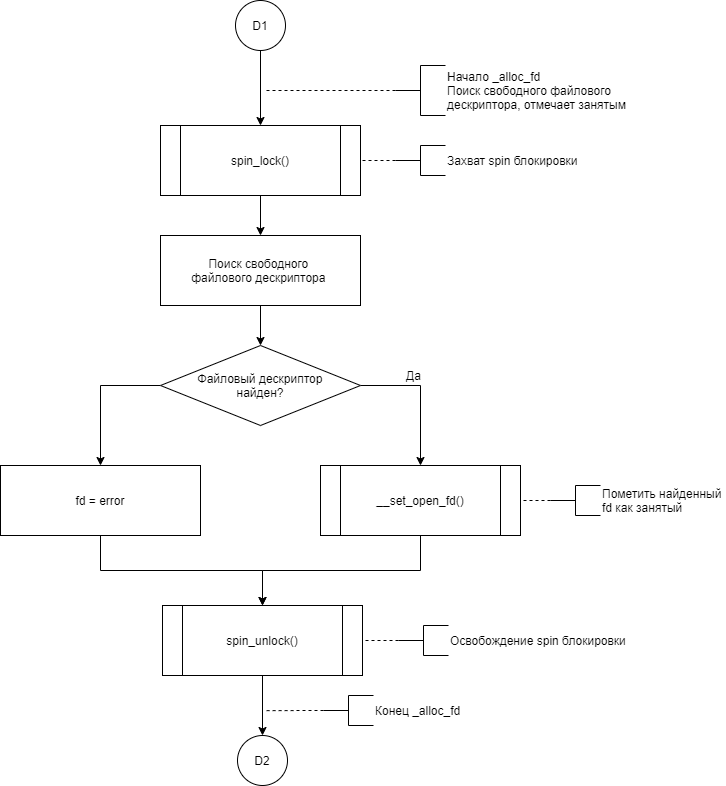

The diagram above was exported from draw.io. Its source (the exported page's mxGraphModel, read from the mxfile embedded in the PNG):
<mxGraphModel dx="1408" dy="-2699" grid="1" gridSize="10" guides="1" tooltips="1" connect="1" arrows="1" fold="1" page="1" pageScale="1" pageWidth="827" pageHeight="1169" math="0" shadow="0">
  <root>
    <mxCell id="Pig4IK3LEPLJvFFoQrvd-0" />
    <mxCell id="Pig4IK3LEPLJvFFoQrvd-1" parent="Pig4IK3LEPLJvFFoQrvd-0" />
    <mxCell id="Pig4IK3LEPLJvFFoQrvd-2" style="edgeStyle=orthogonalEdgeStyle;rounded=0;orthogonalLoop=1;jettySize=auto;html=1;exitX=0.5;exitY=1;exitDx=0;exitDy=0;exitPerimeter=0;entryX=0.5;entryY=0;entryDx=0;entryDy=0;endArrow=classic;endFill=1;" edge="1" parent="Pig4IK3LEPLJvFFoQrvd-1" source="Pig4IK3LEPLJvFFoQrvd-25" target="Pig4IK3LEPLJvFFoQrvd-4">
      <mxGeometry relative="1" as="geometry">
        <mxPoint x="340" y="3710" as="sourcePoint" />
      </mxGeometry>
    </mxCell>
    <mxCell id="Pig4IK3LEPLJvFFoQrvd-3" style="edgeStyle=orthogonalEdgeStyle;rounded=0;orthogonalLoop=1;jettySize=auto;html=1;exitX=0.5;exitY=1;exitDx=0;exitDy=0;entryX=0.5;entryY=0;entryDx=0;entryDy=0;endArrow=classic;endFill=1;" edge="1" parent="Pig4IK3LEPLJvFFoQrvd-1" source="Pig4IK3LEPLJvFFoQrvd-4" target="Pig4IK3LEPLJvFFoQrvd-6">
      <mxGeometry relative="1" as="geometry" />
    </mxCell>
    <mxCell id="Pig4IK3LEPLJvFFoQrvd-4" value="spin_lock()" style="shape=process;whiteSpace=wrap;html=1;backgroundOutline=1;" vertex="1" parent="Pig4IK3LEPLJvFFoQrvd-1">
      <mxGeometry x="240" y="3750" width="200" height="70" as="geometry" />
    </mxCell>
    <mxCell id="Pig4IK3LEPLJvFFoQrvd-5" style="edgeStyle=orthogonalEdgeStyle;rounded=0;orthogonalLoop=1;jettySize=auto;html=1;exitX=0.5;exitY=1;exitDx=0;exitDy=0;entryX=0.5;entryY=0;entryDx=0;entryDy=0;endArrow=classic;endFill=1;" edge="1" parent="Pig4IK3LEPLJvFFoQrvd-1" source="Pig4IK3LEPLJvFFoQrvd-6" target="Pig4IK3LEPLJvFFoQrvd-9">
      <mxGeometry relative="1" as="geometry" />
    </mxCell>
    <mxCell id="Pig4IK3LEPLJvFFoQrvd-6" value="Поиск свободного &lt;br&gt;файлового дескриптора&amp;nbsp;" style="rounded=0;whiteSpace=wrap;html=1;strokeWidth=1;" vertex="1" parent="Pig4IK3LEPLJvFFoQrvd-1">
      <mxGeometry x="240" y="3860" width="200" height="70" as="geometry" />
    </mxCell>
    <mxCell id="Pig4IK3LEPLJvFFoQrvd-7" style="edgeStyle=orthogonalEdgeStyle;rounded=0;orthogonalLoop=1;jettySize=auto;html=1;exitX=1;exitY=0.5;exitDx=0;exitDy=0;entryX=0.5;entryY=0;entryDx=0;entryDy=0;endArrow=classic;endFill=1;" edge="1" parent="Pig4IK3LEPLJvFFoQrvd-1" source="Pig4IK3LEPLJvFFoQrvd-9" target="Pig4IK3LEPLJvFFoQrvd-11">
      <mxGeometry relative="1" as="geometry" />
    </mxCell>
    <mxCell id="Pig4IK3LEPLJvFFoQrvd-8" style="edgeStyle=orthogonalEdgeStyle;rounded=0;orthogonalLoop=1;jettySize=auto;html=1;exitX=0;exitY=0.5;exitDx=0;exitDy=0;entryX=0.5;entryY=0;entryDx=0;entryDy=0;endArrow=classic;endFill=1;" edge="1" parent="Pig4IK3LEPLJvFFoQrvd-1" source="Pig4IK3LEPLJvFFoQrvd-9" target="Pig4IK3LEPLJvFFoQrvd-16">
      <mxGeometry relative="1" as="geometry" />
    </mxCell>
    <mxCell id="Pig4IK3LEPLJvFFoQrvd-9" value="Файловый дескриптор&lt;br&gt;найден?" style="rhombus;whiteSpace=wrap;html=1;strokeWidth=1;" vertex="1" parent="Pig4IK3LEPLJvFFoQrvd-1">
      <mxGeometry x="240" y="3970" width="200" height="80" as="geometry" />
    </mxCell>
    <mxCell id="Pig4IK3LEPLJvFFoQrvd-10" style="edgeStyle=orthogonalEdgeStyle;rounded=0;orthogonalLoop=1;jettySize=auto;html=1;exitX=0.5;exitY=1;exitDx=0;exitDy=0;entryX=0.5;entryY=0;entryDx=0;entryDy=0;endArrow=classic;endFill=1;" edge="1" parent="Pig4IK3LEPLJvFFoQrvd-1" source="Pig4IK3LEPLJvFFoQrvd-11" target="Pig4IK3LEPLJvFFoQrvd-14">
      <mxGeometry relative="1" as="geometry">
        <mxPoint x="500" y="4210" as="targetPoint" />
      </mxGeometry>
    </mxCell>
    <mxCell id="Pig4IK3LEPLJvFFoQrvd-11" value="__set_open_fd()" style="shape=process;whiteSpace=wrap;html=1;backgroundOutline=1;" vertex="1" parent="Pig4IK3LEPLJvFFoQrvd-1">
      <mxGeometry x="400" y="4090" width="200" height="70" as="geometry" />
    </mxCell>
    <mxCell id="Pig4IK3LEPLJvFFoQrvd-12" value="Да" style="text;html=1;align=center;verticalAlign=middle;resizable=0;points=[];autosize=1;" vertex="1" parent="Pig4IK3LEPLJvFFoQrvd-1">
      <mxGeometry x="478" y="3990" width="30" height="20" as="geometry" />
    </mxCell>
    <mxCell id="Pig4IK3LEPLJvFFoQrvd-13" style="edgeStyle=orthogonalEdgeStyle;rounded=0;orthogonalLoop=1;jettySize=auto;html=1;exitX=0.5;exitY=1;exitDx=0;exitDy=0;entryX=0.5;entryY=0;entryDx=0;entryDy=0;entryPerimeter=0;endArrow=classic;endFill=1;" edge="1" parent="Pig4IK3LEPLJvFFoQrvd-1" source="Pig4IK3LEPLJvFFoQrvd-14" target="Pig4IK3LEPLJvFFoQrvd-28">
      <mxGeometry relative="1" as="geometry">
        <mxPoint x="340" y="4429.999999999999" as="targetPoint" />
      </mxGeometry>
    </mxCell>
    <mxCell id="Pig4IK3LEPLJvFFoQrvd-14" value="spin_unlock()" style="shape=process;whiteSpace=wrap;html=1;backgroundOutline=1;" vertex="1" parent="Pig4IK3LEPLJvFFoQrvd-1">
      <mxGeometry x="242" y="4230" width="200" height="70" as="geometry" />
    </mxCell>
    <mxCell id="Pig4IK3LEPLJvFFoQrvd-15" style="edgeStyle=orthogonalEdgeStyle;rounded=0;orthogonalLoop=1;jettySize=auto;html=1;exitX=0.5;exitY=1;exitDx=0;exitDy=0;entryX=0.5;entryY=0;entryDx=0;entryDy=0;" edge="1" parent="Pig4IK3LEPLJvFFoQrvd-1" source="Pig4IK3LEPLJvFFoQrvd-16" target="Pig4IK3LEPLJvFFoQrvd-14">
      <mxGeometry relative="1" as="geometry" />
    </mxCell>
    <mxCell id="Pig4IK3LEPLJvFFoQrvd-16" value="fd = error" style="rounded=0;whiteSpace=wrap;html=1;strokeWidth=1;" vertex="1" parent="Pig4IK3LEPLJvFFoQrvd-1">
      <mxGeometry x="80" y="4090" width="200" height="70" as="geometry" />
    </mxCell>
    <mxCell id="Pig4IK3LEPLJvFFoQrvd-17" style="edgeStyle=orthogonalEdgeStyle;rounded=0;orthogonalLoop=1;jettySize=auto;html=1;exitX=0;exitY=0.5;exitDx=0;exitDy=0;exitPerimeter=0;dashed=1;endArrow=none;endFill=0;" edge="1" parent="Pig4IK3LEPLJvFFoQrvd-1" source="Pig4IK3LEPLJvFFoQrvd-18">
      <mxGeometry relative="1" as="geometry">
        <mxPoint x="345" y="3715" as="targetPoint" />
      </mxGeometry>
    </mxCell>
    <mxCell id="Pig4IK3LEPLJvFFoQrvd-18" value="Начало _alloc_fd&lt;br&gt;Поиск свободного файлового&lt;br&gt;дескриптора, отмечает занятым" style="strokeWidth=1;html=1;shape=mxgraph.flowchart.annotation_2;align=left;labelPosition=right;pointerEvents=1;gradientColor=none;" vertex="1" parent="Pig4IK3LEPLJvFFoQrvd-1">
      <mxGeometry x="475" y="3690" width="50" height="50" as="geometry" />
    </mxCell>
    <mxCell id="Pig4IK3LEPLJvFFoQrvd-19" style="edgeStyle=orthogonalEdgeStyle;rounded=0;orthogonalLoop=1;jettySize=auto;html=1;exitX=0;exitY=0.5;exitDx=0;exitDy=0;exitPerimeter=0;entryX=1;entryY=0.5;entryDx=0;entryDy=0;dashed=1;endArrow=none;endFill=0;" edge="1" parent="Pig4IK3LEPLJvFFoQrvd-1" source="Pig4IK3LEPLJvFFoQrvd-20" target="Pig4IK3LEPLJvFFoQrvd-4">
      <mxGeometry relative="1" as="geometry" />
    </mxCell>
    <mxCell id="Pig4IK3LEPLJvFFoQrvd-20" value="Захват spin блокировки" style="strokeWidth=1;html=1;shape=mxgraph.flowchart.annotation_2;align=left;labelPosition=right;pointerEvents=1;gradientColor=none;" vertex="1" parent="Pig4IK3LEPLJvFFoQrvd-1">
      <mxGeometry x="475" y="3770" width="50" height="30" as="geometry" />
    </mxCell>
    <mxCell id="Pig4IK3LEPLJvFFoQrvd-21" style="edgeStyle=orthogonalEdgeStyle;rounded=0;orthogonalLoop=1;jettySize=auto;html=1;exitX=0;exitY=0.5;exitDx=0;exitDy=0;exitPerimeter=0;entryX=1;entryY=0.5;entryDx=0;entryDy=0;dashed=1;endArrow=none;endFill=0;" edge="1" parent="Pig4IK3LEPLJvFFoQrvd-1" source="Pig4IK3LEPLJvFFoQrvd-22" target="Pig4IK3LEPLJvFFoQrvd-14">
      <mxGeometry relative="1" as="geometry" />
    </mxCell>
    <mxCell id="Pig4IK3LEPLJvFFoQrvd-22" value="Освобождение spin блокировки" style="strokeWidth=1;html=1;shape=mxgraph.flowchart.annotation_2;align=left;labelPosition=right;pointerEvents=1;gradientColor=none;" vertex="1" parent="Pig4IK3LEPLJvFFoQrvd-1">
      <mxGeometry x="478" y="4250" width="50" height="30" as="geometry" />
    </mxCell>
    <mxCell id="Pig4IK3LEPLJvFFoQrvd-23" style="edgeStyle=orthogonalEdgeStyle;rounded=0;orthogonalLoop=1;jettySize=auto;html=1;exitX=0;exitY=0.5;exitDx=0;exitDy=0;exitPerimeter=0;entryX=1;entryY=0.5;entryDx=0;entryDy=0;dashed=1;endArrow=none;endFill=0;" edge="1" parent="Pig4IK3LEPLJvFFoQrvd-1" source="Pig4IK3LEPLJvFFoQrvd-24" target="Pig4IK3LEPLJvFFoQrvd-11">
      <mxGeometry relative="1" as="geometry" />
    </mxCell>
    <mxCell id="Pig4IK3LEPLJvFFoQrvd-24" value="Пометить найденный &lt;br&gt;fd как занятый" style="strokeWidth=1;html=1;shape=mxgraph.flowchart.annotation_2;align=left;labelPosition=right;pointerEvents=1;gradientColor=none;" vertex="1" parent="Pig4IK3LEPLJvFFoQrvd-1">
      <mxGeometry x="630" y="4110" width="50" height="30" as="geometry" />
    </mxCell>
    <mxCell id="Pig4IK3LEPLJvFFoQrvd-25" value="D1" style="strokeWidth=1;html=1;shape=mxgraph.flowchart.start_2;whiteSpace=wrap;" vertex="1" parent="Pig4IK3LEPLJvFFoQrvd-1">
      <mxGeometry x="315" y="3625" width="50" height="50" as="geometry" />
    </mxCell>
    <mxCell id="Pig4IK3LEPLJvFFoQrvd-26" style="edgeStyle=orthogonalEdgeStyle;rounded=0;orthogonalLoop=1;jettySize=auto;html=1;exitX=0;exitY=0.5;exitDx=0;exitDy=0;exitPerimeter=0;dashed=1;endArrow=none;endFill=0;" edge="1" parent="Pig4IK3LEPLJvFFoQrvd-1" source="Pig4IK3LEPLJvFFoQrvd-27">
      <mxGeometry relative="1" as="geometry">
        <mxPoint x="345" y="4335.142857142857" as="targetPoint" />
      </mxGeometry>
    </mxCell>
    <mxCell id="Pig4IK3LEPLJvFFoQrvd-27" value="Конец _alloc_fd" style="strokeWidth=1;html=1;shape=mxgraph.flowchart.annotation_2;align=left;labelPosition=right;pointerEvents=1;gradientColor=none;" vertex="1" parent="Pig4IK3LEPLJvFFoQrvd-1">
      <mxGeometry x="403" y="4320" width="50" height="30" as="geometry" />
    </mxCell>
    <mxCell id="Pig4IK3LEPLJvFFoQrvd-28" value="D2" style="strokeWidth=1;html=1;shape=mxgraph.flowchart.start_2;whiteSpace=wrap;" vertex="1" parent="Pig4IK3LEPLJvFFoQrvd-1">
      <mxGeometry x="317" y="4360" width="50" height="50" as="geometry" />
    </mxCell>
  </root>
</mxGraphModel>